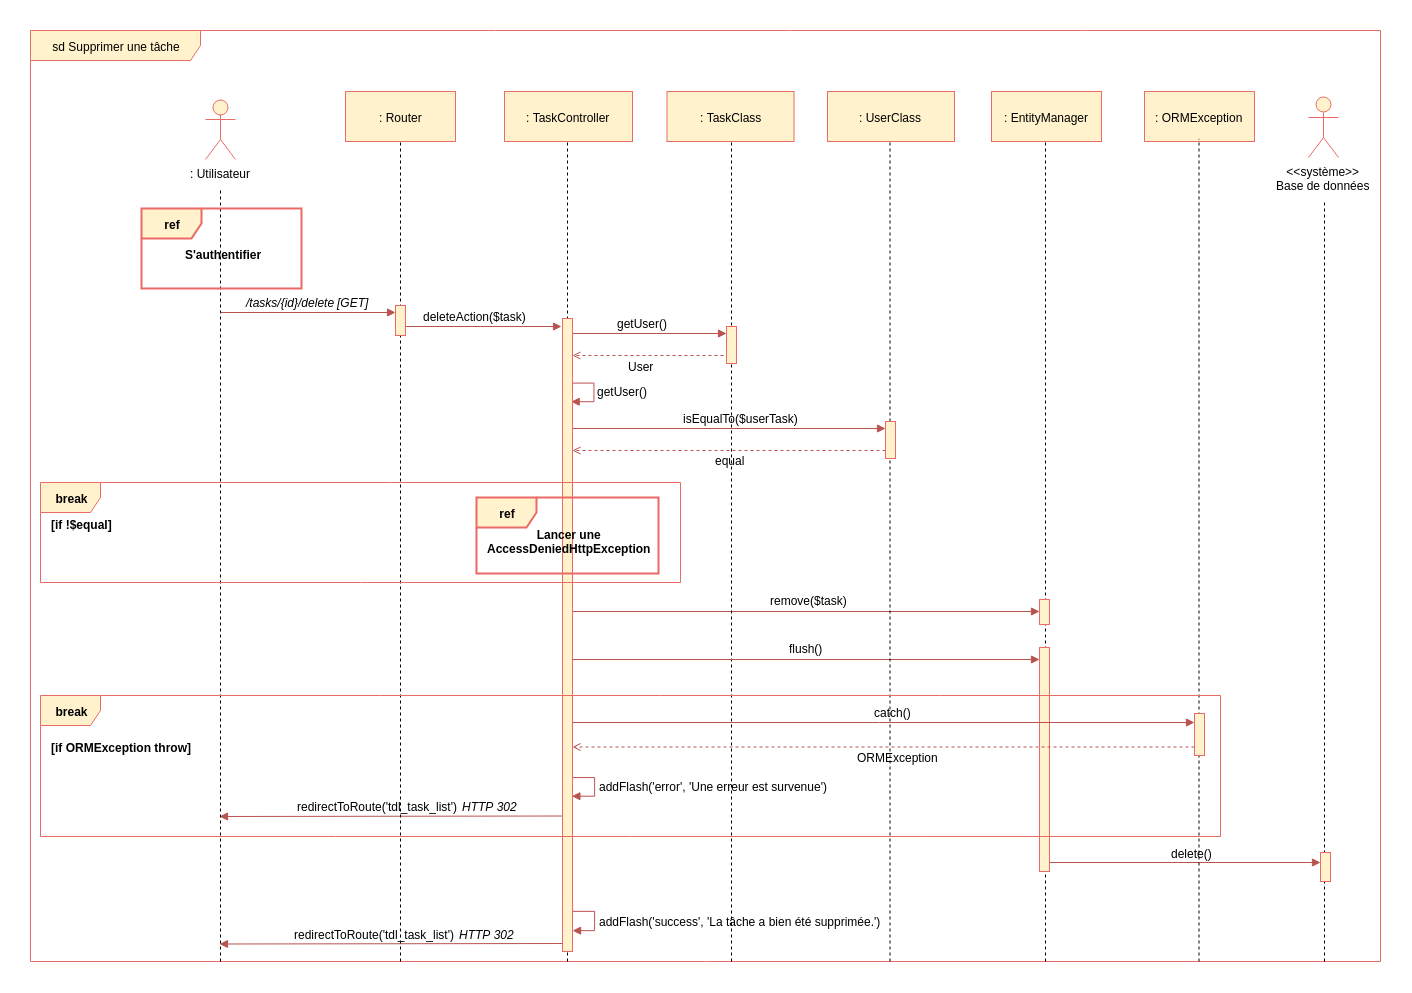

The diagram above was exported from draw.io. Its source (the exported page's mxGraphModel, read from the mxfile embedded in the PNG):
<mxGraphModel dx="2230" dy="666" grid="1" gridSize="10" guides="1" tooltips="1" connect="1" arrows="1" fold="1" page="1" pageScale="1" pageWidth="827" pageHeight="1169" background="#ffffff" math="0" shadow="0">
  <root>
    <mxCell id="0" />
    <mxCell id="1" parent="0" />
    <mxCell id="2" value="sd Supprimer une tâche" style="shape=umlFrame;whiteSpace=wrap;html=1;width=170;height=30;fillColor=#fff2cc;strokeColor=#EA6B66;" parent="1" vertex="1">
      <mxGeometry x="-30" y="129" width="1350" height="931" as="geometry" />
    </mxCell>
    <mxCell id="pAf5jsCfXwTkTzcn23xD-308" value="" style="endArrow=block;html=1;endFill=1;fillColor=#f8cecc;strokeColor=#b85450;edgeStyle=orthogonalEdgeStyle;rounded=0;entryX=0.91;entryY=0.18;entryDx=0;entryDy=0;entryPerimeter=0;" parent="1" edge="1">
      <mxGeometry width="50" height="50" relative="1" as="geometry">
        <mxPoint x="512" y="1001" as="sourcePoint" />
        <mxPoint x="512" y="1029" as="targetPoint" />
        <Array as="points">
          <mxPoint x="512" y="1009.8895786830358" />
          <mxPoint x="534" y="1009.8895786830358" />
          <mxPoint x="534" y="1028.8895786830358" />
        </Array>
      </mxGeometry>
    </mxCell>
    <mxCell id="pAf5jsCfXwTkTzcn23xD-300" value="" style="endArrow=block;html=1;endFill=1;fillColor=#f8cecc;strokeColor=#b85450;edgeStyle=orthogonalEdgeStyle;rounded=0;entryX=0.91;entryY=0.18;entryDx=0;entryDy=0;entryPerimeter=0;" parent="1" edge="1">
      <mxGeometry width="50" height="50" relative="1" as="geometry">
        <mxPoint x="511.5" y="866.5" as="sourcePoint" />
        <mxPoint x="511.5" y="894.5" as="targetPoint" />
        <Array as="points">
          <mxPoint x="512" y="875.8895786830358" />
          <mxPoint x="534" y="875.8895786830358" />
          <mxPoint x="534" y="894.8895786830358" />
        </Array>
      </mxGeometry>
    </mxCell>
    <mxCell id="CRmwptyUSj607y_HGxKn-290" value="" style="endArrow=block;html=1;endFill=1;fillColor=#f8cecc;strokeColor=#b85450;" edge="1" parent="1">
      <mxGeometry width="50" height="50" relative="1" as="geometry">
        <mxPoint x="510" y="527" as="sourcePoint" />
        <mxPoint x="825" y="527" as="targetPoint" />
      </mxGeometry>
    </mxCell>
    <mxCell id="pAf5jsCfXwTkTzcn23xD-309" value="" style="endArrow=block;html=1;endFill=1;fillColor=#f8cecc;strokeColor=#b85450;" parent="1" edge="1">
      <mxGeometry width="50" height="50" relative="1" as="geometry">
        <mxPoint x="504" y="1042" as="sourcePoint" />
        <mxPoint x="159" y="1042.5" as="targetPoint" />
      </mxGeometry>
    </mxCell>
    <mxCell id="vxDQNiK5kQJtM6UCjgSG-422" value="" style="endArrow=block;html=1;endFill=1;fillColor=#f8cecc;strokeColor=#b85450;" parent="1" edge="1">
      <mxGeometry width="50" height="50" relative="1" as="geometry">
        <mxPoint x="988" y="961" as="sourcePoint" />
        <mxPoint x="1260" y="961" as="targetPoint" />
      </mxGeometry>
    </mxCell>
    <mxCell id="pAf5jsCfXwTkTzcn23xD-305" value="" style="endArrow=block;html=1;endFill=1;fillColor=#f8cecc;strokeColor=#b85450;" parent="1" edge="1">
      <mxGeometry width="50" height="50" relative="1" as="geometry">
        <mxPoint x="504" y="914.5" as="sourcePoint" />
        <mxPoint x="159" y="915" as="targetPoint" />
      </mxGeometry>
    </mxCell>
    <mxCell id="__lmfzt5C_RW6g_4dSBR-360" value="" style="endArrow=block;html=1;endFill=1;fillColor=#f8cecc;strokeColor=#b85450;edgeStyle=orthogonalEdgeStyle;rounded=0;entryX=0.91;entryY=0.18;entryDx=0;entryDy=0;entryPerimeter=0;" parent="1" edge="1">
      <mxGeometry width="50" height="50" relative="1" as="geometry">
        <mxPoint x="511.2413793103451" y="471.5" as="sourcePoint" />
        <mxPoint x="510.55172413793116" y="500.4655172413793" as="targetPoint" />
        <Array as="points">
          <mxPoint x="511.5" y="481.3895786830358" />
          <mxPoint x="533.5" y="481.3895786830358" />
          <mxPoint x="533.5" y="500.3895786830358" />
        </Array>
      </mxGeometry>
    </mxCell>
    <mxCell id="vxDQNiK5kQJtM6UCjgSG-414" value="" style="endArrow=block;html=1;endFill=1;fillColor=#f8cecc;strokeColor=#b85450;" parent="1" edge="1">
      <mxGeometry width="50" height="50" relative="1" as="geometry">
        <mxPoint x="510" y="432" as="sourcePoint" />
        <mxPoint x="666" y="432" as="targetPoint" />
      </mxGeometry>
    </mxCell>
    <mxCell id="vxDQNiK5kQJtM6UCjgSG-441" value="" style="endArrow=open;html=1;endFill=0;fillColor=#f8cecc;strokeColor=#b85450;dashed=1;exitX=-0.071;exitY=0.702;exitPerimeter=0;" parent="1" edge="1">
      <mxGeometry width="50" height="50" relative="1" as="geometry">
        <mxPoint x="669" y="454" as="sourcePoint" />
        <mxPoint x="512" y="454" as="targetPoint" />
      </mxGeometry>
    </mxCell>
    <mxCell id="164" value="" style="endArrow=none;dashed=1;html=1;entryX=0.5;entryY=1;" parent="1" edge="1">
      <mxGeometry width="50" height="50" relative="1" as="geometry">
        <mxPoint x="985" y="1060" as="sourcePoint" />
        <mxPoint x="985" y="230.82352941176464" as="targetPoint" />
      </mxGeometry>
    </mxCell>
    <mxCell id="28" value="" style="endArrow=none;dashed=1;html=1;entryX=0.5;entryY=1;exitX=0.276;exitY=1.003;exitPerimeter=0;" parent="1" edge="1">
      <mxGeometry width="50" height="50" relative="1" as="geometry">
        <mxPoint x="507" y="1060" as="sourcePoint" />
        <mxPoint x="507" y="233" as="targetPoint" />
      </mxGeometry>
    </mxCell>
    <mxCell id="285" value="" style="endArrow=block;html=1;endFill=1;fillColor=#f8cecc;strokeColor=#b85450;" parent="1" edge="1">
      <mxGeometry width="50" height="50" relative="1" as="geometry">
        <mxPoint x="512" y="710" as="sourcePoint" />
        <mxPoint x="979" y="710" as="targetPoint" />
      </mxGeometry>
    </mxCell>
    <mxCell id="263" value="" style="html=1;points=[];perimeter=orthogonalPerimeter;fillColor=#fff2cc;strokeColor=#EA6B66;" parent="1" vertex="1">
      <mxGeometry x="502" y="417" width="10" height="633" as="geometry" />
    </mxCell>
    <mxCell id="107" value="" style="endArrow=none;dashed=1;html=1;entryX=0.5;entryY=1;" parent="1" edge="1">
      <mxGeometry width="50" height="50" relative="1" as="geometry">
        <mxPoint x="671" y="1060" as="sourcePoint" />
        <mxPoint x="671" y="233.82352941176464" as="targetPoint" />
      </mxGeometry>
    </mxCell>
    <mxCell id="3" value=": Utilisateur" style="shape=umlActor;verticalLabelPosition=bottom;labelBackgroundColor=#ffffff;verticalAlign=top;html=1;fillColor=#fff2cc;strokeColor=#EA6B66;" parent="1" vertex="1">
      <mxGeometry x="145" y="198" width="30" height="60" as="geometry" />
    </mxCell>
    <mxCell id="4" value="&amp;lt;&amp;lt;système&amp;gt;&amp;gt;&lt;br&gt;Base de données&lt;br&gt;" style="shape=umlActor;verticalLabelPosition=bottom;labelBackgroundColor=#ffffff;verticalAlign=top;html=1;fillColor=#fff2cc;strokeColor=#EA6B66;" parent="1" vertex="1">
      <mxGeometry x="1248" y="196" width="30" height="60" as="geometry" />
    </mxCell>
    <mxCell id="8" value="" style="endArrow=none;dashed=1;html=1;" parent="1" edge="1">
      <mxGeometry width="50" height="50" relative="1" as="geometry">
        <mxPoint x="160" y="1060" as="sourcePoint" />
        <mxPoint x="160" y="287" as="targetPoint" />
      </mxGeometry>
    </mxCell>
    <mxCell id="9" value="" style="endArrow=none;dashed=1;html=1;entryX=0.5;entryY=1;" parent="1" edge="1">
      <mxGeometry width="50" height="50" relative="1" as="geometry">
        <mxPoint x="340" y="1060" as="sourcePoint" />
        <mxPoint x="340" y="232.82352941176464" as="targetPoint" />
      </mxGeometry>
    </mxCell>
    <mxCell id="12" value="/tasks/{id}/delete" style="text;html=1;resizable=0;points=[];autosize=1;align=left;verticalAlign=top;spacingTop=-4;fontStyle=2" parent="1" vertex="1">
      <mxGeometry x="184" y="392" width="100" height="10" as="geometry" />
    </mxCell>
    <mxCell id="13" value="deleteAction($task)" style="text;html=1;resizable=0;points=[];autosize=1;align=left;verticalAlign=top;spacingTop=-4;" parent="1" vertex="1">
      <mxGeometry x="361" y="406" width="120" height="10" as="geometry" />
    </mxCell>
    <mxCell id="14" value="" style="endArrow=block;html=1;endFill=1;fillColor=#f8cecc;strokeColor=#b85450;" parent="1" edge="1">
      <mxGeometry width="50" height="50" relative="1" as="geometry">
        <mxPoint x="340" y="425" as="sourcePoint" />
        <mxPoint x="501" y="425" as="targetPoint" />
      </mxGeometry>
    </mxCell>
    <mxCell id="19" value="" style="html=1;points=[];perimeter=orthogonalPerimeter;fillColor=#fff2cc;strokeColor=#EA6B66;" parent="1" vertex="1">
      <mxGeometry x="335" y="404" width="10" height="30" as="geometry" />
    </mxCell>
    <mxCell id="68" value="" style="endArrow=block;html=1;endFill=1;fillColor=#f8cecc;strokeColor=#b85450;entryX=0.5;entryY=0.24;entryPerimeter=0;" parent="1" edge="1">
      <mxGeometry width="50" height="50" relative="1" as="geometry">
        <mxPoint x="160" y="411" as="sourcePoint" />
        <mxPoint x="335" y="411" as="targetPoint" />
      </mxGeometry>
    </mxCell>
    <mxCell id="69" value=": TaskClass" style="html=1;fillColor=#fff2cc;strokeColor=#EA6B66;" parent="1" vertex="1">
      <mxGeometry x="606.5" y="190" width="127" height="50" as="geometry" />
    </mxCell>
    <mxCell id="172" value="" style="endArrow=none;dashed=1;html=1;" parent="1" edge="1">
      <mxGeometry width="50" height="50" relative="1" as="geometry">
        <mxPoint x="1264" y="1060" as="sourcePoint" />
        <mxPoint x="1264" y="298" as="targetPoint" />
      </mxGeometry>
    </mxCell>
    <mxCell id="218" value="ref" style="shape=umlFrame;whiteSpace=wrap;html=1;fillColor=#fff2cc;strokeColor=#EA6B66;strokeWidth=2;fontStyle=1" parent="1" vertex="1">
      <mxGeometry x="81" y="307" width="160" height="80" as="geometry" />
    </mxCell>
    <mxCell id="219" value="S'authentifier" style="text;html=1;resizable=0;points=[];autosize=1;align=left;verticalAlign=top;spacingTop=-4;fontStyle=1" parent="1" vertex="1">
      <mxGeometry x="123" y="344" width="90" height="20" as="geometry" />
    </mxCell>
    <mxCell id="220" value="[GET]" style="text;html=1;resizable=0;points=[];autosize=1;align=left;verticalAlign=top;spacingTop=-4;fontStyle=2" parent="1" vertex="1">
      <mxGeometry x="275" y="392" width="50" height="10" as="geometry" />
    </mxCell>
    <mxCell id="152" value=": EntityManager" style="html=1;fillColor=#fff2cc;strokeColor=#EA6B66;" parent="1" vertex="1">
      <mxGeometry x="931" y="190" width="110" height="50" as="geometry" />
    </mxCell>
    <mxCell id="5" value=": Router" style="html=1;fillColor=#fff2cc;strokeColor=#EA6B66;" parent="1" vertex="1">
      <mxGeometry x="285" y="190" width="110" height="50" as="geometry" />
    </mxCell>
    <mxCell id="286" value="remove($task)" style="text;html=1;resizable=0;points=[];autosize=1;align=left;verticalAlign=top;spacingTop=-4;" parent="1" vertex="1">
      <mxGeometry x="708" y="690" width="90" height="10" as="geometry" />
    </mxCell>
    <mxCell id="287" value="" style="html=1;points=[];perimeter=orthogonalPerimeter;fillColor=#fff2cc;strokeColor=#EA6B66;" parent="1" vertex="1">
      <mxGeometry x="979" y="698" width="10" height="25" as="geometry" />
    </mxCell>
    <mxCell id="27" value=": TaskController" style="html=1;fillColor=#fff2cc;strokeColor=#EA6B66;" parent="1" vertex="1">
      <mxGeometry x="444" y="190" width="128" height="50" as="geometry" />
    </mxCell>
    <mxCell id="vxDQNiK5kQJtM6UCjgSG-418" value="" style="html=1;points=[];perimeter=orthogonalPerimeter;fillColor=#fff2cc;strokeColor=#EA6B66;" parent="1" vertex="1">
      <mxGeometry x="666" y="425" width="10" height="37" as="geometry" />
    </mxCell>
    <mxCell id="vxDQNiK5kQJtM6UCjgSG-419" value="getUser()" style="text;html=1;resizable=0;points=[];autosize=1;align=left;verticalAlign=top;spacingTop=-4;" parent="1" vertex="1">
      <mxGeometry x="555" y="413" width="70" height="10" as="geometry" />
    </mxCell>
    <mxCell id="vxDQNiK5kQJtM6UCjgSG-421" value="" style="html=1;points=[];perimeter=orthogonalPerimeter;fillColor=#fff2cc;strokeColor=#EA6B66;" parent="1" vertex="1">
      <mxGeometry x="1260" y="951" width="10" height="29" as="geometry" />
    </mxCell>
    <mxCell id="vxDQNiK5kQJtM6UCjgSG-427" value="[if ORMException throw]" style="text;html=1;resizable=0;points=[];autosize=1;align=left;verticalAlign=top;spacingTop=-4;fontStyle=1" parent="1" vertex="1">
      <mxGeometry x="-11" y="836.5" width="140" height="10" as="geometry" />
    </mxCell>
    <mxCell id="__lmfzt5C_RW6g_4dSBR-359" value="User" style="text;html=1;resizable=0;points=[];autosize=1;align=left;verticalAlign=top;spacingTop=-4;" parent="1" vertex="1">
      <mxGeometry x="566" y="456" width="40" height="10" as="geometry" />
    </mxCell>
    <mxCell id="__lmfzt5C_RW6g_4dSBR-361" value="getUser()" style="text;html=1;resizable=0;points=[];autosize=1;align=left;verticalAlign=top;spacingTop=-4;" parent="1" vertex="1">
      <mxGeometry x="535" y="481" width="70" height="10" as="geometry" />
    </mxCell>
    <mxCell id="__lmfzt5C_RW6g_4dSBR-363" value="[if !$equal]" style="text;html=1;resizable=0;points=[];autosize=1;align=left;verticalAlign=top;spacingTop=-4;fontStyle=1" parent="1" vertex="1">
      <mxGeometry x="-11" y="614" width="70" height="10" as="geometry" />
    </mxCell>
    <mxCell id="__lmfzt5C_RW6g_4dSBR-377" value="delete()" style="text;html=1;resizable=0;points=[];autosize=1;align=left;verticalAlign=top;spacingTop=-4;" parent="1" vertex="1">
      <mxGeometry x="1109" y="943" width="60" height="10" as="geometry" />
    </mxCell>
    <mxCell id="pAf5jsCfXwTkTzcn23xD-287" value="ref" style="shape=umlFrame;whiteSpace=wrap;html=1;fillColor=#fff2cc;strokeColor=#EA6B66;strokeWidth=2;fontStyle=1" parent="1" vertex="1">
      <mxGeometry x="416" y="596" width="182" height="76" as="geometry" />
    </mxCell>
    <mxCell id="pAf5jsCfXwTkTzcn23xD-288" value="Lancer une&lt;br&gt;&lt;span&gt;AccessDeniedHttpException&lt;/span&gt;&lt;br&gt;" style="text;html=1;resizable=0;points=[];autosize=1;align=center;verticalAlign=top;spacingTop=-4;fontStyle=1" parent="1" vertex="1">
      <mxGeometry x="424" y="624" width="170" height="30" as="geometry" />
    </mxCell>
    <mxCell id="pAf5jsCfXwTkTzcn23xD-291" value=": ORMException" style="html=1;fillColor=#fff2cc;strokeColor=#EA6B66;" parent="1" vertex="1">
      <mxGeometry x="1084" y="190" width="110" height="50" as="geometry" />
    </mxCell>
    <mxCell id="pAf5jsCfXwTkTzcn23xD-292" value="" style="endArrow=none;dashed=1;html=1;entryX=0.5;entryY=1;" parent="1" edge="1">
      <mxGeometry width="50" height="50" relative="1" as="geometry">
        <mxPoint x="1138.5" y="1060" as="sourcePoint" />
        <mxPoint x="1138.5" y="237.32352941176464" as="targetPoint" />
      </mxGeometry>
    </mxCell>
    <mxCell id="pAf5jsCfXwTkTzcn23xD-293" value="" style="html=1;points=[];perimeter=orthogonalPerimeter;fillColor=#fff2cc;strokeColor=#EA6B66;" parent="1" vertex="1">
      <mxGeometry x="1134" y="812" width="10" height="42" as="geometry" />
    </mxCell>
    <mxCell id="pAf5jsCfXwTkTzcn23xD-295" value="catch()" style="text;html=1;resizable=0;points=[];autosize=1;align=left;verticalAlign=top;spacingTop=-4;" parent="1" vertex="1">
      <mxGeometry x="811.5" y="802" width="50" height="10" as="geometry" />
    </mxCell>
    <mxCell id="pAf5jsCfXwTkTzcn23xD-297" value="ORMException" style="text;html=1;resizable=0;points=[];autosize=1;align=left;verticalAlign=top;spacingTop=-4;" parent="1" vertex="1">
      <mxGeometry x="795" y="846.5" width="100" height="10" as="geometry" />
    </mxCell>
    <mxCell id="pAf5jsCfXwTkTzcn23xD-301" value="addFlash('error', 'Une erreur est survenue')" style="text;html=1;resizable=0;points=[];autosize=1;align=left;verticalAlign=top;spacingTop=-4;" parent="1" vertex="1">
      <mxGeometry x="537" y="876" width="240" height="10" as="geometry" />
    </mxCell>
    <mxCell id="pAf5jsCfXwTkTzcn23xD-302" value="redirectToRoute('tdl_task_list')" style="text;html=1;resizable=0;points=[];autosize=1;align=left;verticalAlign=top;spacingTop=-4;" parent="1" vertex="1">
      <mxGeometry x="235" y="896" width="180" height="10" as="geometry" />
    </mxCell>
    <mxCell id="pAf5jsCfXwTkTzcn23xD-303" value="HTTP 302" style="text;html=1;resizable=0;points=[];autosize=1;align=left;verticalAlign=top;spacingTop=-4;fontStyle=2" parent="1" vertex="1">
      <mxGeometry x="400" y="896" width="70" height="10" as="geometry" />
    </mxCell>
    <mxCell id="pAf5jsCfXwTkTzcn23xD-307" value="addFlash('success', 'La tâche a bien été supprimée.')" style="text;html=1;resizable=0;points=[];autosize=1;align=left;verticalAlign=top;spacingTop=-4;" parent="1" vertex="1">
      <mxGeometry x="537" y="1011" width="300" height="10" as="geometry" />
    </mxCell>
    <mxCell id="pAf5jsCfXwTkTzcn23xD-310" value="redirectToRoute('tdl_task_list')" style="text;html=1;resizable=0;points=[];autosize=1;align=left;verticalAlign=top;spacingTop=-4;" parent="1" vertex="1">
      <mxGeometry x="232" y="1023.5" width="180" height="10" as="geometry" />
    </mxCell>
    <mxCell id="pAf5jsCfXwTkTzcn23xD-311" value="HTTP 302" style="text;html=1;resizable=0;points=[];autosize=1;align=left;verticalAlign=top;spacingTop=-4;fontStyle=2" parent="1" vertex="1">
      <mxGeometry x="397" y="1023.5" width="70" height="10" as="geometry" />
    </mxCell>
    <mxCell id="1TiecOqfBSUTrLfmOJDM-287" value="" style="endArrow=block;html=1;endFill=1;fillColor=#f8cecc;strokeColor=#b85450;" parent="1" edge="1">
      <mxGeometry width="50" height="50" relative="1" as="geometry">
        <mxPoint x="512" y="758" as="sourcePoint" />
        <mxPoint x="979" y="758" as="targetPoint" />
      </mxGeometry>
    </mxCell>
    <mxCell id="1TiecOqfBSUTrLfmOJDM-288" value="flush()" style="text;html=1;resizable=0;points=[];autosize=1;align=left;verticalAlign=top;spacingTop=-4;" parent="1" vertex="1">
      <mxGeometry x="727" y="738" width="50" height="10" as="geometry" />
    </mxCell>
    <mxCell id="1TiecOqfBSUTrLfmOJDM-289" value="" style="html=1;points=[];perimeter=orthogonalPerimeter;fillColor=#fff2cc;strokeColor=#EA6B66;" parent="1" vertex="1">
      <mxGeometry x="979" y="746" width="10" height="224" as="geometry" />
    </mxCell>
    <mxCell id="CRmwptyUSj607y_HGxKn-288" value=": UserClass" style="html=1;fillColor=#fff2cc;strokeColor=#EA6B66;" vertex="1" parent="1">
      <mxGeometry x="767" y="190" width="127" height="50" as="geometry" />
    </mxCell>
    <mxCell id="CRmwptyUSj607y_HGxKn-289" value="" style="endArrow=none;dashed=1;html=1;entryX=0.5;entryY=1;" edge="1" parent="1">
      <mxGeometry width="50" height="50" relative="1" as="geometry">
        <mxPoint x="829.5" y="1060" as="sourcePoint" />
        <mxPoint x="829.5" y="240.82352941176464" as="targetPoint" />
      </mxGeometry>
    </mxCell>
    <mxCell id="CRmwptyUSj607y_HGxKn-291" value="" style="endArrow=open;html=1;endFill=0;fillColor=#f8cecc;strokeColor=#b85450;dashed=1;exitX=-0.071;exitY=0.702;exitPerimeter=0;" edge="1" parent="1">
      <mxGeometry width="50" height="50" relative="1" as="geometry">
        <mxPoint x="825" y="549" as="sourcePoint" />
        <mxPoint x="512" y="549" as="targetPoint" />
      </mxGeometry>
    </mxCell>
    <mxCell id="CRmwptyUSj607y_HGxKn-292" value="" style="html=1;points=[];perimeter=orthogonalPerimeter;fillColor=#fff2cc;strokeColor=#EA6B66;" vertex="1" parent="1">
      <mxGeometry x="825" y="520" width="10" height="37" as="geometry" />
    </mxCell>
    <mxCell id="CRmwptyUSj607y_HGxKn-293" value="isEqualTo($userTask)" style="text;html=1;resizable=0;points=[];autosize=1;align=left;verticalAlign=top;spacingTop=-4;" vertex="1" parent="1">
      <mxGeometry x="621" y="508" width="130" height="10" as="geometry" />
    </mxCell>
    <mxCell id="CRmwptyUSj607y_HGxKn-294" value="equal" style="text;html=1;resizable=0;points=[];autosize=1;align=left;verticalAlign=top;spacingTop=-4;" vertex="1" parent="1">
      <mxGeometry x="653" y="550" width="40" height="10" as="geometry" />
    </mxCell>
    <mxCell id="__lmfzt5C_RW6g_4dSBR-362" value="break" style="shape=umlFrame;whiteSpace=wrap;html=1;fontColor=#000000;fillColor=#fff2cc;strokeColor=#EA6B66;fontStyle=1" parent="1" vertex="1">
      <mxGeometry x="-20" y="581" width="640" height="100" as="geometry" />
    </mxCell>
    <mxCell id="pAf5jsCfXwTkTzcn23xD-294" value="" style="endArrow=block;html=1;endFill=1;fillColor=#f8cecc;strokeColor=#b85450;" parent="1" edge="1">
      <mxGeometry width="50" height="50" relative="1" as="geometry">
        <mxPoint x="512" y="821" as="sourcePoint" />
        <mxPoint x="1134" y="821" as="targetPoint" />
      </mxGeometry>
    </mxCell>
    <mxCell id="pAf5jsCfXwTkTzcn23xD-296" value="" style="endArrow=open;html=1;endFill=0;fillColor=#f8cecc;strokeColor=#b85450;dashed=1;exitX=-0.071;exitY=0.702;exitPerimeter=0;" parent="1" edge="1">
      <mxGeometry width="50" height="50" relative="1" as="geometry">
        <mxPoint x="1134" y="845.5" as="sourcePoint" />
        <mxPoint x="512" y="845.5" as="targetPoint" />
      </mxGeometry>
    </mxCell>
    <mxCell id="vxDQNiK5kQJtM6UCjgSG-424" value="break" style="shape=umlFrame;whiteSpace=wrap;html=1;fontColor=#000000;fillColor=#fff2cc;strokeColor=#EA6B66;fontStyle=1" parent="1" vertex="1">
      <mxGeometry x="-20" y="794" width="1180" height="141" as="geometry" />
    </mxCell>
  </root>
</mxGraphModel>